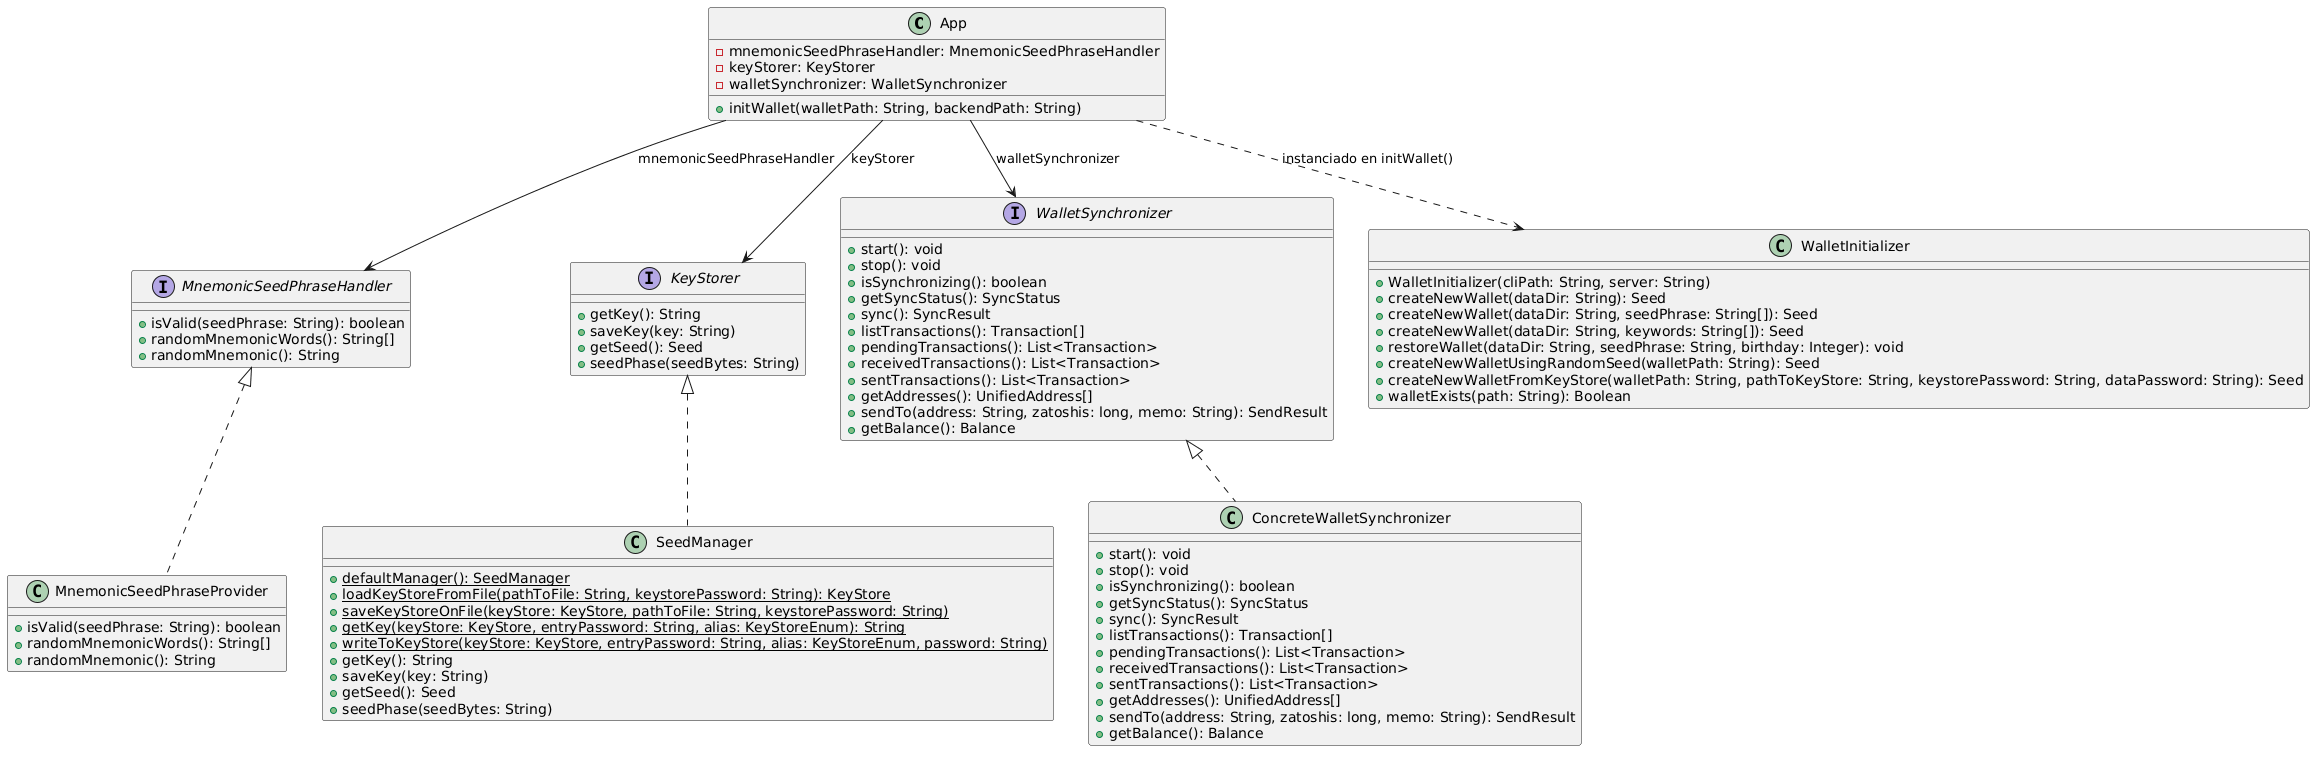

The diagram above was rendered by PlantUML. Its source (embedded in the PNG):
@startuml
class App {
    - mnemonicSeedPhraseHandler: MnemonicSeedPhraseHandler
    - keyStorer: KeyStorer
    - walletSynchronizer: WalletSynchronizer
    + initWallet(walletPath: String, backendPath: String)
}

interface MnemonicSeedPhraseHandler {
    + isValid(seedPhrase: String): boolean
    + randomMnemonicWords(): String[]
    + randomMnemonic(): String
}

class MnemonicSeedPhraseProvider implements MnemonicSeedPhraseHandler {
    + isValid(seedPhrase: String): boolean
    + randomMnemonicWords(): String[]
    + randomMnemonic(): String
}

interface KeyStorer {
    + getKey(): String
    + saveKey(key: String)
    + getSeed(): Seed
    + seedPhase(seedBytes: String)
}

class SeedManager implements KeyStorer {
    + {static} defaultManager(): SeedManager
    + {static} loadKeyStoreFromFile(pathToFile: String, keystorePassword: String): KeyStore
    + {static} saveKeyStoreOnFile(keyStore: KeyStore, pathToFile: String, keystorePassword: String)
    + {static} getKey(keyStore: KeyStore, entryPassword: String, alias: KeyStoreEnum): String
    + {static} writeToKeyStore(keyStore: KeyStore, entryPassword: String, alias: KeyStoreEnum, password: String)
    + getKey(): String
    + saveKey(key: String)
    + getSeed(): Seed
    + seedPhase(seedBytes: String)
}

interface WalletSynchronizer {
    + start(): void
    + stop(): void
    + isSynchronizing(): boolean
    + getSyncStatus(): SyncStatus
    + sync(): SyncResult
    + listTransactions(): Transaction[]
    + pendingTransactions(): List<Transaction>
    + receivedTransactions(): List<Transaction>
    + sentTransactions(): List<Transaction>
    + getAddresses(): UnifiedAddress[]
    + sendTo(address: String, zatoshis: long, memo: String): SendResult
    + getBalance(): Balance
}

class ConcreteWalletSynchronizer implements WalletSynchronizer {
    + start(): void
    + stop(): void
    + isSynchronizing(): boolean
    + getSyncStatus(): SyncStatus
    + sync(): SyncResult
    + listTransactions(): Transaction[]
    + pendingTransactions(): List<Transaction>
    + receivedTransactions(): List<Transaction>
    + sentTransactions(): List<Transaction>
    + getAddresses(): UnifiedAddress[]
    + sendTo(address: String, zatoshis: long, memo: String): SendResult
    + getBalance(): Balance
}

class WalletInitializer {
    + WalletInitializer(cliPath: String, server: String)
    + createNewWallet(dataDir: String): Seed
    + createNewWallet(dataDir: String, seedPhrase: String[]): Seed
    + createNewWallet(dataDir: String, keywords: String[]): Seed
    + restoreWallet(dataDir: String, seedPhrase: String, birthday: Integer): void
    + createNewWalletUsingRandomSeed(walletPath: String): Seed
    + createNewWalletFromKeyStore(walletPath: String, pathToKeyStore: String, keystorePassword: String, dataPassword: String): Seed
    + walletExists(path: String): Boolean
}

App --> MnemonicSeedPhraseHandler : "mnemonicSeedPhraseHandler"
App --> KeyStorer : "keyStorer"
App --> WalletSynchronizer : "walletSynchronizer"
App ..> WalletInitializer : "instanciado en initWallet()"
@enduml